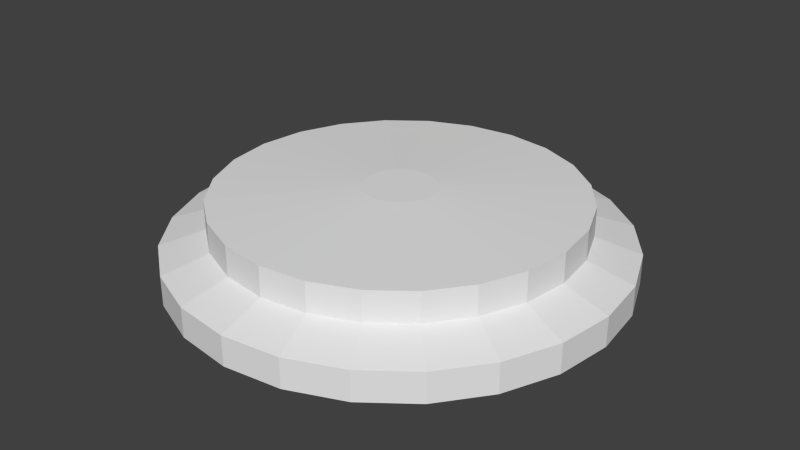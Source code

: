 # Source: circularantenna.blend  (saved by Blender 2.73.0; exported with 4.5.12 LTS)
import bpy
from mathutils import Matrix  # noqa: F401  (used for matrix-valued properties, if any)

bpy.ops.wm.read_factory_settings(use_empty=True)
scene = bpy.context.scene
scene.name = 'Scene'

# ---- collections
col_collection_1 = bpy.data.collections.new('Collection 1'); scene.collection.children.link(col_collection_1)

# ---- world
world_world = bpy.data.worlds.new('World'); scene.world = world_world
world_world.color = (0.05088, 0.05088, 0.05088)
world_world.use_sun_shadow = False
world_world.sun_shadow_jitter_overblur = 0.0
world_world.cycles.sampling_method = 'MANUAL'
world_world.cycles.sample_map_resolution = 256

# ---- meshes
me_cylinder_001 = bpy.data.meshes.new('Cylinder.001')
me_cylinder_001.from_pydata([(0.0, 0.15, -0.01), (0.0, 0.15, 0.01), (0.03882, 0.1449, -0.01), (0.03882, 0.1449, 0.01), (0.075, 0.1299, -0.01), (0.075, 0.1299, 0.01), (0.1061, 0.1061, -0.01), (0.1061, 0.1061, 0.01), (0.1299, 0.075, -0.01), (0.1299, 0.075, 0.01), (0.1449, 0.03882, -0.01), (0.1449, 0.03882, 0.01), (0.15, 1.132e-08, -0.01), (0.15, 1.132e-08, 0.01), (0.1449, -0.03882, -0.01), (0.1449, -0.03882, 0.01), (0.1299, -0.075, -0.01), (0.1299, -0.075, 0.01), (0.1061, -0.1061, -0.01), (0.1061, -0.1061, 0.01), (0.075, -0.1299, -0.01), (0.075, -0.1299, 0.01), (0.03882, -0.1449, -0.01), (0.03882, -0.1449, 0.01), (5.841e-08, -0.15, -0.01), (5.841e-08, -0.15, 0.01), (-0.03882, -0.1449, -0.01), (-0.03882, -0.1449, 0.01), (-0.075, -0.1299, -0.01), (-0.075, -0.1299, 0.01), (-0.1061, -0.1061, -0.01), (-0.1061, -0.1061, 0.01), (-0.1299, -0.075, -0.01), (-0.1299, -0.075, 0.01), (-0.1449, -0.03882, -0.01), (-0.1449, -0.03882, 0.01), (-0.15, -6.974e-08, -0.01), (-0.15, -6.974e-08, 0.01), (-0.1449, 0.03882, -0.01), (-0.1449, 0.03882, 0.01), (-0.1299, 0.075, -0.01), (-0.1299, 0.075, 0.01), (-0.1061, 0.1061, -0.01), (-0.1061, 0.1061, 0.01), (-0.075, 0.1299, -0.01), (-0.075, 0.1299, 0.01), (-0.03882, 0.1449, -0.01), (-0.03882, 0.1449, 0.01), (-9.387e-12, 0.12, 0.02), (0.03106, 0.1159, 0.02), (0.06, 0.1039, 0.02), (0.08485, 0.08485, 0.02), (0.1039, 0.06, 0.02), (0.1159, 0.03106, 0.02), (0.12, 4.341e-09, 0.02), (0.1159, -0.03106, 0.02), (0.1039, -0.06, 0.02), (0.08485, -0.08485, 0.02), (0.06, -0.1039, 0.02), (0.03106, -0.1159, 0.02), (4.672e-08, -0.12, 0.02), (-0.03106, -0.1159, 0.02), (-0.06, -0.1039, 0.02), (-0.08485, -0.08485, 0.02), (-0.1039, -0.06, 0.02), (-0.1159, -0.03106, 0.02), (-0.12, -6.051e-08, 0.02), (-0.1159, 0.03106, 0.02), (-0.1039, 0.06, 0.02), (-0.08485, 0.08485, 0.02), (-0.06, 0.1039, 0.02), (-0.03106, 0.1159, 0.02), (-8.748e-11, 0.12, 0.04), (0.03106, 0.1159, 0.04), (0.06, 0.1039, 0.04), (0.08485, 0.08485, 0.04), (0.1039, 0.06, 0.04), (0.1159, 0.03106, 0.04), (0.12, 4.341e-09, 0.04), (0.1159, -0.03106, 0.04), (0.1039, -0.06, 0.04), (0.08485, -0.08485, 0.04), (0.06, -0.1039, 0.04), (0.03106, -0.1159, 0.04), (4.664e-08, -0.12, 0.04), (-0.03106, -0.1159, 0.04), (-0.06, -0.1039, 0.04), (-0.08485, -0.08485, 0.04), (-0.1039, -0.06, 0.04), (-0.1159, -0.03106, 0.04), (-0.12, -6.051e-08, 0.04), (-0.1159, 0.03106, 0.04), (-0.1039, 0.06, 0.04), (-0.08485, 0.08485, 0.04), (-0.06, 0.1039, 0.04), (-0.03106, 0.1159, 0.04), (3.009e-09, 0.024, 0.0449), (0.006212, 0.02318, 0.0449), (0.012, 0.02078, 0.0449), (0.01697, 0.01697, 0.0449), (0.02078, 0.012, 0.0449), (0.02318, 0.006212, 0.0449), (0.024, -1.08e-08, 0.0449), (0.02318, -0.006212, 0.0449), (0.02078, -0.012, 0.0449), (0.01697, -0.01697, 0.0449), (0.012, -0.02078, 0.0449), (0.006212, -0.02318, 0.0449), (1.236e-08, -0.024, 0.0449), (-0.006212, -0.02318, 0.0449), (-0.012, -0.02078, 0.0449), (-0.01697, -0.01697, 0.0449), (-0.02078, -0.012, 0.0449), (-0.02318, -0.006212, 0.0449), (-0.024, -2.377e-08, 0.0449), (-0.02318, 0.006212, 0.0449), (-0.02078, 0.012, 0.0449), (-0.01697, 0.01697, 0.0449), (-0.012, 0.02078, 0.0449), (-0.006212, 0.02318, 0.0449)], [], [(0, 1, 3, 2), (2, 3, 5, 4), (4, 5, 7, 6), (6, 7, 9, 8), (8, 9, 11, 10), (10, 11, 13, 12), (12, 13, 15, 14), (14, 15, 17, 16), (16, 17, 19, 18), (18, 19, 21, 20), (20, 21, 23, 22), (22, 23, 25, 24), (24, 25, 27, 26), (26, 27, 29, 28), (28, 29, 31, 30), (30, 31, 33, 32), (32, 33, 35, 34), (34, 35, 37, 36), (36, 37, 39, 38), (38, 39, 41, 40), (40, 41, 43, 42), (42, 43, 45, 44), (9, 7, 51, 52), (46, 47, 1, 0), (44, 45, 47, 46), (0, 2, 4, 6, 8, 10, 12, 14, 16, 18, 20, 22, 24, 26, 28, 30, 32, 34, 36, 38, 40, 42, 44, 46), (65, 64, 88, 89), (31, 29, 62, 63), (37, 35, 65, 66), (15, 13, 54, 55), (43, 41, 68, 69), (21, 19, 57, 58), (1, 47, 71, 48), (5, 3, 49, 50), (27, 25, 60, 61), (11, 9, 52, 53), (33, 31, 63, 64), (39, 37, 66, 67), (3, 1, 48, 49), (17, 15, 55, 56), (45, 43, 69, 70), (23, 21, 58, 59), (7, 5, 50, 51), (29, 27, 61, 62), (35, 33, 64, 65), (13, 11, 53, 54), (41, 39, 67, 68), (19, 17, 56, 57), (47, 45, 70, 71), (25, 23, 59, 60), (72, 95, 119, 96), (54, 53, 77, 78), (52, 51, 75, 76), (63, 62, 86, 87), (48, 71, 95, 72), (50, 49, 73, 74), (61, 60, 84, 85), (70, 69, 93, 94), (59, 58, 82, 83), (68, 67, 91, 92), (57, 56, 80, 81), (66, 65, 89, 90), (55, 54, 78, 79), (53, 52, 76, 77), (64, 63, 87, 88), (51, 50, 74, 75), (62, 61, 85, 86), (71, 70, 94, 95), (49, 48, 72, 73), (60, 59, 83, 84), (69, 68, 92, 93), (58, 57, 81, 82), (67, 66, 90, 91), (56, 55, 79, 80), (97, 96, 119, 118, 117, 116, 115, 114, 113, 112, 111, 110, 109, 108, 107, 106, 105, 104, 103, 102, 101, 100, 99, 98), (74, 73, 97, 98), (85, 84, 108, 109), (94, 93, 117, 118), (83, 82, 106, 107), (92, 91, 115, 116), (81, 80, 104, 105), (90, 89, 113, 114), (79, 78, 102, 103), (77, 76, 100, 101), (88, 87, 111, 112), (75, 74, 98, 99), (86, 85, 109, 110), (95, 94, 118, 119), (73, 72, 96, 97), (84, 83, 107, 108), (93, 92, 116, 117), (82, 81, 105, 106), (91, 90, 114, 115), (80, 79, 103, 104), (89, 88, 112, 113), (78, 77, 101, 102), (76, 75, 99, 100), (87, 86, 110, 111)])
_uv = me_cylinder_001.uv_layers.new(name='UVMap')
_uv.uv.foreach_set('vector', [0.8516, 0.8201, 0.9101, 0.8201, 0.9101, 0.8574, 0.8516, 0.8574, 0.8516, 0.8574, 0.9101, 0.8574, 0.9101, 0.8907, 0.8516, 0.8907, 0.8516, 0.8907, 0.9101, 0.8907, 0.9101, 0.918, 0.8516, 0.918, 0.9687, 0.8907, 0.9101, 0.8907, 0.9101, 0.8574, 0.9687, 0.8574, 0.9687, 0.8574, 0.9101, 0.8574, 0.9101, 0.8201, 0.9687, 0.8201, 0.9687, 0.8201, 0.9101, 0.8201, 0.9101, 0.7816, 0.9687, 0.7816, 0.9687, 0.7816, 0.9101, 0.7816, 0.9101, 0.7444, 0.9687, 0.7444, 0.9687, 0.7444, 0.9101, 0.7444, 0.9101, 0.711, 0.9687, 0.711, 0.793, 0.9452, 0.7345, 0.9452, 0.7345, 0.918, 0.793, 0.918, 0.793, 0.918, 0.7345, 0.918, 0.7345, 0.8846, 0.793, 0.8846, 0.793, 0.8846, 0.7345, 0.8846, 0.7345, 0.8474, 0.793, 0.8474, 0.793, 0.8474, 0.7345, 0.8474, 0.7345, 0.8089, 0.793, 0.8089, 0.793, 0.8089, 0.7345, 0.8089, 0.7345, 0.7716, 0.793, 0.7716, 0.793, 0.7716, 0.7345, 0.7716, 0.7345, 0.7383, 0.793, 0.7383, 0.793, 0.7383, 0.7345, 0.7383, 0.7345, 0.711, 0.793, 0.711, 0.8516, 0.918, 0.793, 0.918, 0.793, 0.8846, 0.8516, 0.8846, 0.8516, 0.8846, 0.793, 0.8846, 0.793, 0.8474, 0.8516, 0.8474, 0.8516, 0.8474, 0.793, 0.8474, 0.793, 0.8089, 0.8516, 0.8089, 0.8516, 0.8089, 0.793, 0.8089, 0.793, 0.7716, 0.8516, 0.7716, 0.8516, 0.7716, 0.793, 0.7716, 0.793, 0.7383, 0.8516, 0.7383, 0.8516, 0.7383, 0.793, 0.7383, 0.793, 0.711, 0.8516, 0.711, 0.8516, 0.711, 0.9101, 0.711, 0.9101, 0.7444, 0.8516, 0.7444, 0.3552, 0.08182, 0.4009, 0.1056, 0.3763, 0.1345, 0.3397, 0.1155, 0.8516, 0.7816, 0.9101, 0.7816, 0.9101, 0.8201, 0.8516, 0.8201, 0.8516, 0.7444, 0.9101, 0.7444, 0.9101, 0.7816, 0.8516, 0.7816, 0.01753, 0.8361, 0.01753, 0.7967, 0.02888, 0.7586, 0.0508, 0.7244, 0.0818, 0.6965, 0.1198, 0.6768, 0.1621, 0.6666, 0.2059, 0.6666, 0.2483, 0.6768, 0.2863, 0.6965, 0.3173, 0.7244, 0.3392, 0.7586, 0.3505, 0.7967, 0.3505, 0.8361, 0.3392, 0.8742, 0.3173, 0.9084, 0.2863, 0.9363, 0.2483, 0.956, 0.2059, 0.9663, 0.1621, 0.9663, 0.1198, 0.956, 0.0818, 0.9363, 0.0508, 0.9084, 0.02888, 0.8742, 0.5316, 0.7606, 0.5316, 0.7968, 0.505, 0.7968, 0.505, 0.7606, 0.1546, 0.3944, 0.1173, 0.3608, 0.1494, 0.3387, 0.1793, 0.3655, 0.3042, 0.4305, 0.2514, 0.4305, 0.2567, 0.3944, 0.2989, 0.3944, 0.2004, 0.08182, 0.2514, 0.06952, 0.2567, 0.1056, 0.2159, 0.1155, 0.4382, 0.3608, 0.4009, 0.3944, 0.3763, 0.3655, 0.4062, 0.3387, 0.09091, 0.1803, 0.1173, 0.1392, 0.1494, 0.1613, 0.1283, 0.1943, 0.4783, 0.2262, 0.4783, 0.2738, 0.4382, 0.269, 0.4382, 0.231, 0.4382, 0.1392, 0.4646, 0.1803, 0.4273, 0.1943, 0.4062, 0.1613, 0.09091, 0.3197, 0.07724, 0.2738, 0.1173, 0.269, 0.1283, 0.3057, 0.3042, 0.06952, 0.3552, 0.08182, 0.3397, 0.1155, 0.2989, 0.1056, 0.2004, 0.4182, 0.1546, 0.3944, 0.1793, 0.3655, 0.2159, 0.3845, 0.3552, 0.4182, 0.3042, 0.4305, 0.2989, 0.3944, 0.3397, 0.3845, 0.4646, 0.1803, 0.4783, 0.2262, 0.4382, 0.231, 0.4273, 0.1943, 0.1546, 0.1056, 0.2004, 0.08182, 0.2159, 0.1155, 0.1793, 0.1345, 0.4646, 0.3197, 0.4382, 0.3608, 0.4062, 0.3387, 0.4273, 0.3057, 0.07724, 0.2262, 0.09091, 0.1803, 0.1283, 0.1943, 0.1173, 0.231, 0.4009, 0.1056, 0.4382, 0.1392, 0.4062, 0.1613, 0.3763, 0.1345, 0.1173, 0.3608, 0.09091, 0.3197, 0.1283, 0.3057, 0.1494, 0.3387, 0.2514, 0.4305, 0.2004, 0.4182, 0.2159, 0.3845, 0.2567, 0.3944, 0.2514, 0.06952, 0.3042, 0.06952, 0.2989, 0.1056, 0.2567, 0.1056, 0.4009, 0.3944, 0.3552, 0.4182, 0.3397, 0.3845, 0.3763, 0.3655, 0.1173, 0.1392, 0.1546, 0.1056, 0.1793, 0.1345, 0.1494, 0.1613, 0.4783, 0.2738, 0.4646, 0.3197, 0.4273, 0.3057, 0.4382, 0.269, 0.07724, 0.2738, 0.07724, 0.2262, 0.1173, 0.231, 0.1173, 0.269, 0.9581, 0.2975, 0.9445, 0.3433, 0.7954, 0.2877, 0.7981, 0.2786, 0.5582, 0.8705, 0.5582, 0.8343, 0.5848, 0.8343, 0.5848, 0.8705, 0.5582, 0.7968, 0.5582, 0.7606, 0.5848, 0.7606, 0.5848, 0.7968, 0.5316, 0.8343, 0.5316, 0.8705, 0.505, 0.8705, 0.505, 0.8343, 0.5582, 0.7341, 0.5582, 0.7703, 0.5316, 0.7703, 0.5316, 0.7341, 0.5582, 0.7281, 0.5582, 0.7016, 0.5848, 0.7016, 0.5848, 0.7281, 0.6114, 0.7016, 0.6114, 0.7281, 0.5848, 0.7281, 0.5848, 0.7016, 0.5582, 0.8078, 0.5582, 0.844, 0.5316, 0.844, 0.5316, 0.8078, 0.6114, 0.7606, 0.6114, 0.7968, 0.5848, 0.7968, 0.5848, 0.7606, 0.5582, 0.8764, 0.5582, 0.9029, 0.5316, 0.9029, 0.5316, 0.8764, 0.6114, 0.8343, 0.6114, 0.8705, 0.5848, 0.8705, 0.5848, 0.8343, 0.5316, 0.7281, 0.5316, 0.7606, 0.505, 0.7606, 0.505, 0.7281, 0.5582, 0.9029, 0.5582, 0.8705, 0.5848, 0.8705, 0.5848, 0.9029, 0.5582, 0.8343, 0.5582, 0.7968, 0.5848, 0.7968, 0.5848, 0.8343, 0.5316, 0.7968, 0.5316, 0.8343, 0.505, 0.8343, 0.505, 0.7968, 0.5582, 0.7606, 0.5582, 0.7281, 0.5848, 0.7281, 0.5848, 0.7606, 0.5316, 0.8705, 0.5316, 0.9029, 0.505, 0.9029, 0.505, 0.8705, 0.5582, 0.7703, 0.5582, 0.8078, 0.5316, 0.8078, 0.5316, 0.7703, 0.5582, 0.7016, 0.5582, 0.7341, 0.5316, 0.7341, 0.5316, 0.7016, 0.6114, 0.7281, 0.6114, 0.7606, 0.5848, 0.7606, 0.5848, 0.7281, 0.5582, 0.844, 0.5582, 0.8764, 0.5316, 0.8764, 0.5316, 0.844, 0.6114, 0.7968, 0.6114, 0.8343, 0.5848, 0.8343, 0.5848, 0.7968, 0.5316, 0.7016, 0.5316, 0.7281, 0.505, 0.7281, 0.505, 0.7016, 0.6114, 0.8705, 0.6114, 0.9029, 0.5848, 0.9029, 0.5848, 0.8705, 0.7981, 0.2691, 0.7981, 0.2786, 0.7954, 0.2877, 0.7901, 0.2959, 0.7827, 0.3026, 0.7735, 0.3074, 0.7634, 0.3098, 0.7528, 0.3098, 0.7427, 0.3074, 0.7335, 0.3026, 0.7261, 0.2959, 0.7208, 0.2877, 0.7181, 0.2786, 0.7181, 0.2691, 0.7208, 0.2599, 0.7261, 0.2517, 0.7335, 0.245, 0.7427, 0.2403, 0.7528, 0.2378, 0.7634, 0.2378, 0.7735, 0.2403, 0.7827, 0.245, 0.7901, 0.2517, 0.7954, 0.2599, 0.9445, 0.2043, 0.9581, 0.2501, 0.7981, 0.2691, 0.7954, 0.2599, 0.5581, 0.2975, 0.5581, 0.2501, 0.7181, 0.2691, 0.7181, 0.2786, 0.9181, 0.3844, 0.8809, 0.4179, 0.7827, 0.3026, 0.7901, 0.2959, 0.5717, 0.2043, 0.598, 0.1633, 0.7261, 0.2517, 0.7208, 0.2599, 0.8353, 0.4416, 0.7844, 0.4538, 0.7634, 0.3098, 0.7735, 0.3074, 0.6353, 0.1298, 0.6809, 0.1061, 0.7427, 0.2403, 0.7335, 0.245, 0.7318, 0.4538, 0.6809, 0.4416, 0.7427, 0.3074, 0.7528, 0.3098, 0.7318, 0.09381, 0.7844, 0.09381, 0.7634, 0.2378, 0.7528, 0.2378, 0.8353, 0.1061, 0.8809, 0.1298, 0.7827, 0.245, 0.7735, 0.2403, 0.6353, 0.4179, 0.598, 0.3844, 0.7261, 0.2959, 0.7335, 0.3026, 0.9181, 0.1633, 0.9445, 0.2043, 0.7954, 0.2599, 0.7901, 0.2517, 0.5717, 0.3433, 0.5581, 0.2975, 0.7181, 0.2786, 0.7208, 0.2877, 0.9445, 0.3433, 0.9181, 0.3844, 0.7901, 0.2959, 0.7954, 0.2877, 0.9581, 0.2501, 0.9581, 0.2975, 0.7981, 0.2786, 0.7981, 0.2691, 0.5581, 0.2501, 0.5717, 0.2043, 0.7208, 0.2599, 0.7181, 0.2691, 0.8809, 0.4179, 0.8353, 0.4416, 0.7735, 0.3074, 0.7827, 0.3026, 0.598, 0.1633, 0.6353, 0.1298, 0.7335, 0.245, 0.7261, 0.2517, 0.7844, 0.4538, 0.7318, 0.4538, 0.7528, 0.3098, 0.7634, 0.3098, 0.6809, 0.1061, 0.7318, 0.09381, 0.7528, 0.2378, 0.7427, 0.2403, 0.6809, 0.4416, 0.6353, 0.4179, 0.7335, 0.3026, 0.7427, 0.3074, 0.7844, 0.09381, 0.8353, 0.1061, 0.7735, 0.2403, 0.7634, 0.2378, 0.8809, 0.1298, 0.9181, 0.1633, 0.7901, 0.2517, 0.7827, 0.245, 0.598, 0.3844, 0.5717, 0.3433, 0.7208, 0.2877, 0.7261, 0.2959])
me_cylinder_001.use_remesh_preserve_volume = False
me_cylinder_001.use_remesh_preserve_attributes = False
me_cylinder_001.use_mirror_vertex_groups = False
me_cylinder_001.update()

# ---- objects
ob_circularantenna = bpy.data.objects.new('CircularAntenna', me_cylinder_001)

# ---- transforms, parenting, visibility, modifiers, constraints
ob_circularantenna.location = (0.0, 0.0, 0.0)
ob_circularantenna.lineart.crease_threshold = 0.0

# ---- collection membership
col_collection_1.objects.link(ob_circularantenna)

# ---- scene / render settings (as saved in the file)
scene.frame_start = 1; scene.frame_end = 250; scene.frame_set(1)
scene.render.engine = 'BLENDER_EEVEE_NEXT'
scene.render.resolution_percentage = 50
scene.render.dither_intensity = 0.0
scene.cycles.use_denoising = False
scene.cycles.samples = 10
scene.cycles.sampling_pattern = 'TABULATED_SOBOL'
scene.cycles.light_sampling_threshold = 0.0
scene.cycles.use_adaptive_sampling = False
scene.cycles.use_light_tree = False
scene.cycles.blur_glossy = 0.0
scene.cycles.pixel_filter_type = 'GAUSSIAN'
scene.cycles.sample_clamp_indirect = 0.0
scene.view_settings.view_transform = 'Standard'
bpy.context.view_layer.update()

# ---- added for rendering (the .blend has no active camera and no usable light): camera, sun
cam_auto = bpy.data.cameras.new('AutoCamera')
cam_auto.lens = 50.0
cam_auto.sensor_width = 36.0
cam_auto.clip_end = 1000.0
ob_auto_camera = bpy.data.objects.new('AutoCamera', cam_auto)
scene.collection.objects.link(ob_auto_camera)
ob_auto_camera.location = (0.395812, -0.474974, 0.334098)
ob_auto_camera.rotation_euler = (1.09748, -7.21219e-08, 0.694738)
scene.camera = ob_auto_camera
light_auto_sun = bpy.data.lights.new('AutoSun', 'SUN')
light_auto_sun.energy = 3.0
light_auto_sun.angle = 0.0523599
ob_auto_sun = bpy.data.objects.new('AutoSun', light_auto_sun)
scene.collection.objects.link(ob_auto_sun)
ob_auto_sun.rotation_euler = (0.872665, 0.174533, 0.523599)
bpy.context.view_layer.update()
